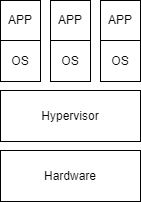

The diagram above was exported from draw.io. Its source (the exported page's mxGraphModel, read from the mxfile embedded in the PNG):
<mxGraphModel dx="1050" dy="621" grid="1" gridSize="10" guides="1" tooltips="1" connect="1" arrows="1" fold="1" page="1" pageScale="1" pageWidth="1169" pageHeight="827" math="0" shadow="0">
  <root>
    <mxCell id="0" />
    <mxCell id="1" parent="0" />
    <mxCell id="RrRLKyK-GptiAs-POJ4G-2" value="Hardware" style="rounded=0;whiteSpace=wrap;html=1;" vertex="1" parent="1">
      <mxGeometry x="560" y="350" width="140" height="51" as="geometry" />
    </mxCell>
    <mxCell id="RrRLKyK-GptiAs-POJ4G-3" value="Hypervisor" style="rounded=0;whiteSpace=wrap;html=1;" vertex="1" parent="1">
      <mxGeometry x="560" y="290" width="140" height="51" as="geometry" />
    </mxCell>
    <mxCell id="RrRLKyK-GptiAs-POJ4G-4" value="APP" style="rounded=0;whiteSpace=wrap;html=1;" vertex="1" parent="1">
      <mxGeometry x="560" y="200" width="40" height="40" as="geometry" />
    </mxCell>
    <mxCell id="RrRLKyK-GptiAs-POJ4G-5" value="OS" style="rounded=0;whiteSpace=wrap;html=1;" vertex="1" parent="1">
      <mxGeometry x="560" y="240" width="40" height="41" as="geometry" />
    </mxCell>
    <mxCell id="RrRLKyK-GptiAs-POJ4G-11" value="APP" style="rounded=0;whiteSpace=wrap;html=1;" vertex="1" parent="1">
      <mxGeometry x="610" y="200" width="40" height="40" as="geometry" />
    </mxCell>
    <mxCell id="RrRLKyK-GptiAs-POJ4G-12" value="OS" style="rounded=0;whiteSpace=wrap;html=1;" vertex="1" parent="1">
      <mxGeometry x="610" y="240" width="40" height="41" as="geometry" />
    </mxCell>
    <mxCell id="RrRLKyK-GptiAs-POJ4G-13" value="APP" style="rounded=0;whiteSpace=wrap;html=1;" vertex="1" parent="1">
      <mxGeometry x="660" y="200" width="40" height="40" as="geometry" />
    </mxCell>
    <mxCell id="RrRLKyK-GptiAs-POJ4G-14" value="OS" style="rounded=0;whiteSpace=wrap;html=1;" vertex="1" parent="1">
      <mxGeometry x="660" y="240" width="40" height="41" as="geometry" />
    </mxCell>
  </root>
</mxGraphModel>